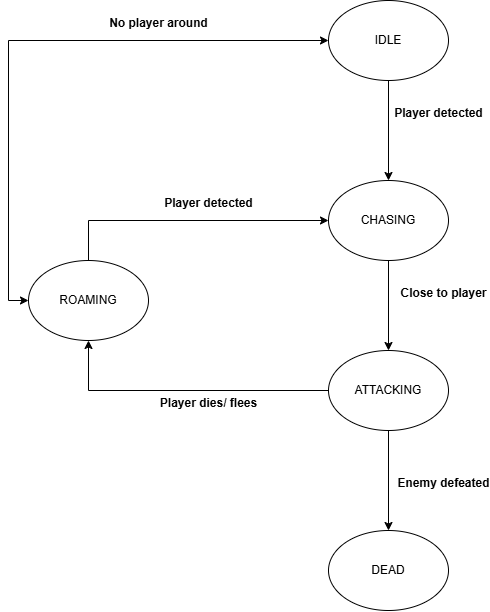

The diagram above was exported from draw.io. Its source (the exported page's mxGraphModel, read from the mxfile embedded in the PNG):
<mxGraphModel dx="1351" dy="804" grid="1" gridSize="10" guides="1" tooltips="1" connect="1" arrows="1" fold="1" page="1" pageScale="1" pageWidth="1169" pageHeight="827" math="0" shadow="0">
  <root>
    <mxCell id="0" />
    <mxCell id="1" parent="0" />
    <mxCell id="Bt-t6wQb-z8heUHKeLki-7" style="edgeStyle=orthogonalEdgeStyle;rounded=0;orthogonalLoop=1;jettySize=auto;html=1;exitX=0.5;exitY=1;exitDx=0;exitDy=0;entryX=0.5;entryY=0;entryDx=0;entryDy=0;" edge="1" parent="1" source="Bt-t6wQb-z8heUHKeLki-1" target="Bt-t6wQb-z8heUHKeLki-3">
      <mxGeometry relative="1" as="geometry" />
    </mxCell>
    <mxCell id="Bt-t6wQb-z8heUHKeLki-17" style="edgeStyle=orthogonalEdgeStyle;rounded=0;orthogonalLoop=1;jettySize=auto;html=1;exitX=0;exitY=0.5;exitDx=0;exitDy=0;entryX=0;entryY=0.5;entryDx=0;entryDy=0;startArrow=classic;startFill=1;" edge="1" parent="1" source="Bt-t6wQb-z8heUHKeLki-1" target="Bt-t6wQb-z8heUHKeLki-2">
      <mxGeometry relative="1" as="geometry" />
    </mxCell>
    <mxCell id="Bt-t6wQb-z8heUHKeLki-1" value="IDLE" style="ellipse;whiteSpace=wrap;html=1;" vertex="1" parent="1">
      <mxGeometry x="510" y="20" width="120" height="80" as="geometry" />
    </mxCell>
    <mxCell id="Bt-t6wQb-z8heUHKeLki-11" style="edgeStyle=orthogonalEdgeStyle;rounded=0;orthogonalLoop=1;jettySize=auto;html=1;exitX=0.5;exitY=0;exitDx=0;exitDy=0;entryX=0;entryY=0.5;entryDx=0;entryDy=0;" edge="1" parent="1" source="Bt-t6wQb-z8heUHKeLki-2" target="Bt-t6wQb-z8heUHKeLki-3">
      <mxGeometry relative="1" as="geometry" />
    </mxCell>
    <mxCell id="Bt-t6wQb-z8heUHKeLki-2" value="ROAMING" style="ellipse;whiteSpace=wrap;html=1;" vertex="1" parent="1">
      <mxGeometry x="210" y="280" width="120" height="80" as="geometry" />
    </mxCell>
    <mxCell id="Bt-t6wQb-z8heUHKeLki-8" style="edgeStyle=orthogonalEdgeStyle;rounded=0;orthogonalLoop=1;jettySize=auto;html=1;exitX=0.5;exitY=1;exitDx=0;exitDy=0;entryX=0.5;entryY=0;entryDx=0;entryDy=0;" edge="1" parent="1" source="Bt-t6wQb-z8heUHKeLki-3" target="Bt-t6wQb-z8heUHKeLki-5">
      <mxGeometry relative="1" as="geometry" />
    </mxCell>
    <mxCell id="Bt-t6wQb-z8heUHKeLki-3" value="CHASING" style="ellipse;whiteSpace=wrap;html=1;" vertex="1" parent="1">
      <mxGeometry x="510" y="200" width="120" height="80" as="geometry" />
    </mxCell>
    <mxCell id="Bt-t6wQb-z8heUHKeLki-9" style="edgeStyle=orthogonalEdgeStyle;rounded=0;orthogonalLoop=1;jettySize=auto;html=1;exitX=0.5;exitY=1;exitDx=0;exitDy=0;entryX=0.5;entryY=0;entryDx=0;entryDy=0;" edge="1" parent="1" source="Bt-t6wQb-z8heUHKeLki-5" target="Bt-t6wQb-z8heUHKeLki-6">
      <mxGeometry relative="1" as="geometry" />
    </mxCell>
    <mxCell id="Bt-t6wQb-z8heUHKeLki-10" style="edgeStyle=orthogonalEdgeStyle;rounded=0;orthogonalLoop=1;jettySize=auto;html=1;exitX=0;exitY=0.5;exitDx=0;exitDy=0;entryX=0.5;entryY=1;entryDx=0;entryDy=0;" edge="1" parent="1" source="Bt-t6wQb-z8heUHKeLki-5" target="Bt-t6wQb-z8heUHKeLki-2">
      <mxGeometry relative="1" as="geometry" />
    </mxCell>
    <mxCell id="Bt-t6wQb-z8heUHKeLki-5" value="ATTACKING" style="ellipse;whiteSpace=wrap;html=1;" vertex="1" parent="1">
      <mxGeometry x="510" y="370" width="120" height="80" as="geometry" />
    </mxCell>
    <mxCell id="Bt-t6wQb-z8heUHKeLki-6" value="DEAD" style="ellipse;whiteSpace=wrap;html=1;" vertex="1" parent="1">
      <mxGeometry x="510" y="550" width="120" height="80" as="geometry" />
    </mxCell>
    <mxCell id="Bt-t6wQb-z8heUHKeLki-12" value="Player detected" style="text;align=center;fontStyle=1;verticalAlign=middle;spacingLeft=3;spacingRight=3;strokeColor=none;rotatable=0;points=[[0,0.5],[1,0.5]];portConstraint=eastwest;html=1;" vertex="1" parent="1">
      <mxGeometry x="580" y="120" width="80" height="26" as="geometry" />
    </mxCell>
    <mxCell id="Bt-t6wQb-z8heUHKeLki-13" value="Close to player" style="text;align=center;fontStyle=1;verticalAlign=middle;spacingLeft=3;spacingRight=3;strokeColor=none;rotatable=0;points=[[0,0.5],[1,0.5]];portConstraint=eastwest;html=1;" vertex="1" parent="1">
      <mxGeometry x="585" y="300" width="80" height="26" as="geometry" />
    </mxCell>
    <mxCell id="Bt-t6wQb-z8heUHKeLki-14" value="Enemy defeated" style="text;align=center;fontStyle=1;verticalAlign=middle;spacingLeft=3;spacingRight=3;strokeColor=none;rotatable=0;points=[[0,0.5],[1,0.5]];portConstraint=eastwest;html=1;" vertex="1" parent="1">
      <mxGeometry x="585" y="490" width="80" height="26" as="geometry" />
    </mxCell>
    <mxCell id="Bt-t6wQb-z8heUHKeLki-15" value="Player dies/ flees" style="text;align=center;fontStyle=1;verticalAlign=middle;spacingLeft=3;spacingRight=3;strokeColor=none;rotatable=0;points=[[0,0.5],[1,0.5]];portConstraint=eastwest;html=1;" vertex="1" parent="1">
      <mxGeometry x="350" y="410" width="80" height="26" as="geometry" />
    </mxCell>
    <mxCell id="Bt-t6wQb-z8heUHKeLki-16" value="Player detected" style="text;align=center;fontStyle=1;verticalAlign=middle;spacingLeft=3;spacingRight=3;strokeColor=none;rotatable=0;points=[[0,0.5],[1,0.5]];portConstraint=eastwest;html=1;" vertex="1" parent="1">
      <mxGeometry x="350" y="210" width="80" height="26" as="geometry" />
    </mxCell>
    <mxCell id="Bt-t6wQb-z8heUHKeLki-18" value="No player around" style="text;align=center;fontStyle=1;verticalAlign=middle;spacingLeft=3;spacingRight=3;strokeColor=none;rotatable=0;points=[[0,0.5],[1,0.5]];portConstraint=eastwest;html=1;" vertex="1" parent="1">
      <mxGeometry x="300" y="30" width="80" height="26" as="geometry" />
    </mxCell>
  </root>
</mxGraphModel>